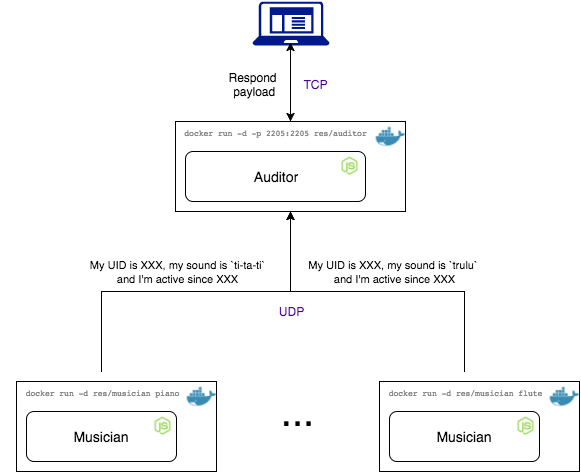

The diagram above was exported from draw.io. Its source (the exported page's mxGraphModel, read from the mxfile embedded in the PNG):
<mxGraphModel dx="920" dy="607" grid="1" gridSize="10" guides="1" tooltips="1" connect="1" arrows="1" fold="1" page="1" pageScale="1" pageWidth="826" pageHeight="1169" background="#ffffff" math="0" shadow="0">
  <root>
    <mxCell id="0" />
    <mxCell id="1" parent="0" />
    <mxCell id="3" value="" style="whiteSpace=wrap;html=1;" parent="1" vertex="1">
      <mxGeometry x="131" y="450" width="200" height="90" as="geometry" />
    </mxCell>
    <mxCell id="4" value="" style="shape=image;verticalLabelPosition=bottom;verticalAlign=top;image=http://i.imgur.com/ZBQ7byn.png;" parent="1" vertex="1">
      <mxGeometry x="301" y="450" width="30" height="30" as="geometry" />
    </mxCell>
    <mxCell id="5" value="&lt;font style=&quot;font-size: 14px&quot;&gt;Musician&lt;/font&gt;" style="rounded=1;whiteSpace=wrap;html=1;" parent="1" vertex="1">
      <mxGeometry x="141" y="480" width="150" height="50" as="geometry" />
    </mxCell>
    <mxCell id="6" value="" style="shape=image;html=1;verticalAlign=top;verticalLabelPosition=bottom;labelBackgroundColor=#ffffff;imageAspect=0;aspect=fixed;image=https://cdn2.iconfinder.com/data/icons/nodejs-1/128/nodejs-128.png" parent="1" vertex="1">
      <mxGeometry x="263" y="480" width="28" height="28" as="geometry" />
    </mxCell>
    <mxCell id="19" style="edgeStyle=orthogonalEdgeStyle;rounded=0;html=1;entryX=0.5;entryY=1;jettySize=auto;orthogonalLoop=1;" parent="1" source="7" target="14" edge="1">
      <mxGeometry relative="1" as="geometry" />
    </mxCell>
    <mxCell id="7" value="&lt;pre&gt;&lt;code&gt;&lt;font style=&quot;font-size: 8px&quot; color=&quot;#808080&quot;&gt;docker run -d res/musician piano&lt;/font&gt;&lt;/code&gt;&lt;/pre&gt;" style="text;html=1;strokeColor=none;fillColor=none;align=center;verticalAlign=middle;whiteSpace=wrap;overflow=hidden;" parent="1" vertex="1">
      <mxGeometry x="116" y="440" width="200" height="30" as="geometry" />
    </mxCell>
    <mxCell id="8" value="" style="whiteSpace=wrap;html=1;" parent="1" vertex="1">
      <mxGeometry x="494" y="450" width="200" height="90" as="geometry" />
    </mxCell>
    <mxCell id="9" value="" style="shape=image;verticalLabelPosition=bottom;verticalAlign=top;image=http://i.imgur.com/ZBQ7byn.png;" parent="1" vertex="1">
      <mxGeometry x="664" y="450" width="30" height="30" as="geometry" />
    </mxCell>
    <mxCell id="10" value="&lt;font style=&quot;font-size: 14px&quot;&gt;Musician&lt;/font&gt;" style="rounded=1;whiteSpace=wrap;html=1;" parent="1" vertex="1">
      <mxGeometry x="504" y="480" width="150" height="50" as="geometry" />
    </mxCell>
    <mxCell id="11" value="" style="shape=image;html=1;verticalAlign=top;verticalLabelPosition=bottom;labelBackgroundColor=#ffffff;imageAspect=0;aspect=fixed;image=https://cdn2.iconfinder.com/data/icons/nodejs-1/128/nodejs-128.png" parent="1" vertex="1">
      <mxGeometry x="626" y="480" width="28" height="28" as="geometry" />
    </mxCell>
    <mxCell id="20" style="edgeStyle=orthogonalEdgeStyle;rounded=0;html=1;entryX=0.5;entryY=1;jettySize=auto;orthogonalLoop=1;" parent="1" source="12" target="14" edge="1">
      <mxGeometry relative="1" as="geometry" />
    </mxCell>
    <mxCell id="12" value="&lt;pre&gt;&lt;code&gt;&lt;font style=&quot;font-size: 8px&quot; color=&quot;#808080&quot;&gt;docker run -d res/musician flute&lt;/font&gt;&lt;/code&gt;&lt;/pre&gt;" style="text;html=1;strokeColor=none;fillColor=none;align=center;verticalAlign=middle;whiteSpace=wrap;overflow=hidden;" parent="1" vertex="1">
      <mxGeometry x="479" y="440" width="200" height="30" as="geometry" />
    </mxCell>
    <mxCell id="13" value="&lt;font style=&quot;font-size: 40px&quot;&gt;...&lt;/font&gt;" style="text;html=1;strokeColor=none;fillColor=none;align=center;verticalAlign=middle;whiteSpace=wrap;overflow=hidden;" parent="1" vertex="1">
      <mxGeometry x="361" y="455" width="100" height="50" as="geometry" />
    </mxCell>
    <mxCell id="14" value="" style="whiteSpace=wrap;html=1;" parent="1" vertex="1">
      <mxGeometry x="290" y="190" width="230" height="90" as="geometry" />
    </mxCell>
    <mxCell id="15" value="" style="shape=image;verticalLabelPosition=bottom;verticalAlign=top;image=http://i.imgur.com/ZBQ7byn.png;" parent="1" vertex="1">
      <mxGeometry x="490" y="190" width="30" height="30" as="geometry" />
    </mxCell>
    <mxCell id="16" value="&lt;font style=&quot;font-size: 14px&quot;&gt;Auditor&lt;/font&gt;" style="rounded=1;whiteSpace=wrap;html=1;" parent="1" vertex="1">
      <mxGeometry x="300" y="220" width="180" height="50" as="geometry" />
    </mxCell>
    <mxCell id="17" value="" style="shape=image;html=1;verticalAlign=top;verticalLabelPosition=bottom;labelBackgroundColor=#ffffff;imageAspect=0;aspect=fixed;image=https://cdn2.iconfinder.com/data/icons/nodejs-1/128/nodejs-128.png" parent="1" vertex="1">
      <mxGeometry x="450" y="220" width="28" height="28" as="geometry" />
    </mxCell>
    <mxCell id="18" value="&lt;pre&gt;&lt;pre&gt;&lt;code&gt;&lt;font style=&quot;font-size: 8px&quot; color=&quot;#808080&quot;&gt;docker run -d -p 2205:2205 res/auditor&lt;/font&gt;&lt;/code&gt;&lt;/pre&gt;&lt;/pre&gt;" style="text;html=1;strokeColor=none;fillColor=none;align=center;verticalAlign=middle;whiteSpace=wrap;overflow=hidden;" parent="1" vertex="1">
      <mxGeometry x="290" y="180" width="200" height="30" as="geometry" />
    </mxCell>
    <mxCell id="21" value="&lt;font style=&quot;font-size: 11px&quot;&gt;My UID is XXX, my sound is `&lt;span&gt;ti-ta-ti`&lt;/span&gt;&lt;/font&gt;&lt;div&gt;&lt;font style=&quot;font-size: 11px&quot;&gt;and I'm active since XXX&lt;/font&gt;&lt;/div&gt;" style="text;html=1;strokeColor=none;fillColor=none;align=center;verticalAlign=middle;whiteSpace=wrap;overflow=hidden;" parent="1" vertex="1">
      <mxGeometry x="146" y="320" width="290" height="40" as="geometry" />
    </mxCell>
    <mxCell id="22" value="&lt;font style=&quot;font-size: 11px&quot;&gt;My UID is XXX, my sound is `trulu`&amp;nbsp;&lt;/font&gt;&lt;div&gt;&lt;font style=&quot;font-size: 11px&quot;&gt;and I'm active since XXX&lt;/font&gt;&lt;/div&gt;" style="text;html=1;strokeColor=none;fillColor=none;align=center;verticalAlign=middle;whiteSpace=wrap;overflow=hidden;" parent="1" vertex="1">
      <mxGeometry x="364" y="320" width="290" height="40" as="geometry" />
    </mxCell>
    <mxCell id="23" value="" style="shadow=0;dashed=0;html=1;strokeColor=none;shape=mxgraph.mscae.enterprise.client_application;fillColor=#00188D;" parent="1" vertex="1">
      <mxGeometry x="367" y="70" width="77" height="44" as="geometry" />
    </mxCell>
    <mxCell id="24" value="&lt;font color=&quot;#4c0099&quot;&gt;UDP&lt;/font&gt;" style="text;html=1;strokeColor=none;fillColor=none;align=center;verticalAlign=middle;whiteSpace=wrap;overflow=hidden;" parent="1" vertex="1">
      <mxGeometry x="385" y="370" width="40" height="20" as="geometry" />
    </mxCell>
    <mxCell id="28" value="&lt;font color=&quot;#4c0099&quot;&gt;TCP&lt;/font&gt;" style="text;html=1;strokeColor=none;fillColor=none;align=center;verticalAlign=middle;whiteSpace=wrap;overflow=hidden;" parent="1" vertex="1">
      <mxGeometry x="410" y="143" width="40" height="20" as="geometry" />
    </mxCell>
    <mxCell id="29" value="Respond&lt;div&gt;&amp;nbsp;payload&lt;/div&gt;" style="text;html=1;strokeColor=none;fillColor=none;align=center;verticalAlign=middle;whiteSpace=wrap;overflow=hidden;" parent="1" vertex="1">
      <mxGeometry x="339" y="135" width="56" height="35" as="geometry" />
    </mxCell>
    <mxCell id="30" value="" style="endArrow=classic;startArrow=classic;html=1;entryX=0.494;entryY=0.932;entryPerimeter=0;exitX=0.5;exitY=0;" parent="1" source="14" target="23" edge="1">
      <mxGeometry width="50" height="50" relative="1" as="geometry">
        <mxPoint x="260" y="180" as="sourcePoint" />
        <mxPoint x="435" y="130" as="targetPoint" />
      </mxGeometry>
    </mxCell>
  </root>
</mxGraphModel>